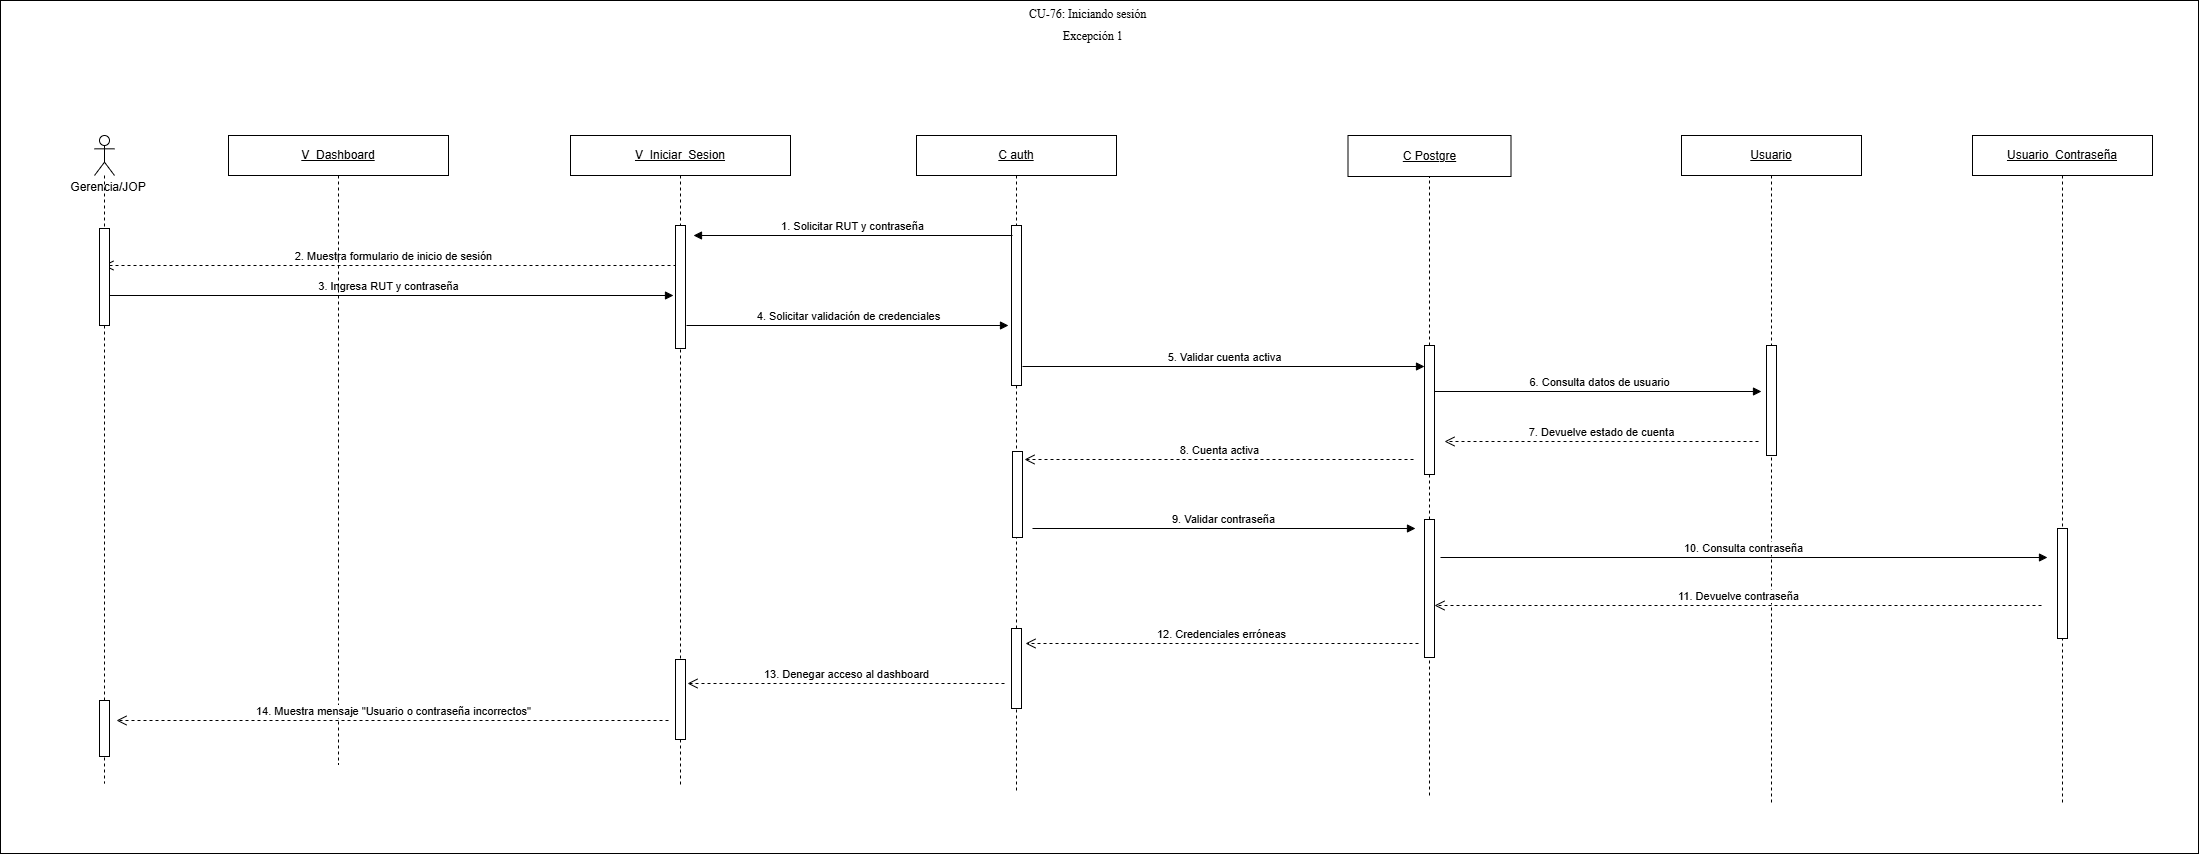

The diagram above was exported from draw.io. Its source (the exported page's mxGraphModel, read from the mxfile embedded in the PNG):
<mxGraphModel dx="1085" dy="748" grid="0" gridSize="10" guides="1" tooltips="1" connect="1" arrows="1" fold="1" page="0" pageScale="1" pageWidth="827" pageHeight="1169" math="0" shadow="0">
  <root>
    <mxCell id="0" />
    <mxCell id="1" parent="0" />
    <mxCell id="zFo5r-Qjv1VB6U7N4YtE-1" parent="1" style="rounded=0;whiteSpace=wrap;html=1;" value="" vertex="1">
      <mxGeometry height="853" width="2198" x="1243" y="698" as="geometry" />
    </mxCell>
    <mxCell id="7i6VmuyQ2lRi54_8-uO3-1" parent="1" style="rounded=0;whiteSpace=wrap;html=1;" value="&lt;div&gt;&lt;u&gt;C Postgre&lt;/u&gt;&lt;/div&gt;" vertex="1">
      <mxGeometry height="41" width="163" x="2590.5" y="833" as="geometry" />
    </mxCell>
    <mxCell id="7i6VmuyQ2lRi54_8-uO3-2" edge="1" parent="1" source="7i6VmuyQ2lRi54_8-uO3-4" style="endArrow=none;html=1;rounded=0;dashed=1;entryX=0.5;entryY=1;entryDx=0;entryDy=0;" target="7i6VmuyQ2lRi54_8-uO3-1" value="">
      <mxGeometry height="50" relative="1" width="50" as="geometry">
        <mxPoint x="2674" y="1608" as="sourcePoint" />
        <mxPoint x="2718" y="997" as="targetPoint" />
      </mxGeometry>
    </mxCell>
    <mxCell id="7i6VmuyQ2lRi54_8-uO3-3" edge="1" parent="1" source="yGsyMaqe2o2kp7zi4VFA-8" style="endArrow=none;html=1;rounded=0;dashed=1;entryX=0.5;entryY=1;entryDx=0;entryDy=0;" target="7i6VmuyQ2lRi54_8-uO3-4" value="">
      <mxGeometry height="50" relative="1" width="50" as="geometry">
        <mxPoint x="2672" y="1493" as="sourcePoint" />
        <mxPoint x="2672" y="893" as="targetPoint" />
      </mxGeometry>
    </mxCell>
    <mxCell id="7i6VmuyQ2lRi54_8-uO3-4" parent="1" style="html=1;points=[[0,0,0,0,5],[0,1,0,0,-5],[1,0,0,0,5],[1,1,0,0,-5]];perimeter=orthogonalPerimeter;outlineConnect=0;targetShapes=umlLifeline;portConstraint=eastwest;newEdgeStyle={&quot;curved&quot;:0,&quot;rounded&quot;:0};" value="" vertex="1">
      <mxGeometry height="129" width="10" x="2667" y="1043" as="geometry" />
    </mxCell>
    <mxCell id="7i6VmuyQ2lRi54_8-uO3-5" parent="1" style="text;html=1;whiteSpace=wrap;strokeColor=none;fillColor=none;align=center;verticalAlign=middle;rounded=0;" value="Gerencia/JOP" vertex="1">
      <mxGeometry height="30" width="90" x="1306" y="870" as="geometry" />
    </mxCell>
    <mxCell id="7i6VmuyQ2lRi54_8-uO3-6" parent="1" style="shape=umlLifeline;perimeter=lifelinePerimeter;whiteSpace=wrap;html=1;container=1;dropTarget=0;collapsible=0;recursiveResize=0;outlineConnect=0;portConstraint=eastwest;" value="&lt;u&gt;C auth&lt;/u&gt;" vertex="1">
      <mxGeometry height="655" width="200" x="2159" y="833" as="geometry" />
    </mxCell>
    <mxCell id="7i6VmuyQ2lRi54_8-uO3-7" parent="7i6VmuyQ2lRi54_8-uO3-6" style="html=1;points=[[0,0,0,0,5],[0,1,0,0,-5],[1,0,0,0,5],[1,1,0,0,-5]];perimeter=orthogonalPerimeter;outlineConnect=0;targetShapes=umlLifeline;portConstraint=eastwest;newEdgeStyle={&quot;curved&quot;:0,&quot;rounded&quot;:0};" value="" vertex="1">
      <mxGeometry height="160" width="10" x="95" y="90" as="geometry" />
    </mxCell>
    <mxCell id="yGsyMaqe2o2kp7zi4VFA-5" parent="7i6VmuyQ2lRi54_8-uO3-6" style="html=1;points=[[0,0,0,0,5],[0,1,0,0,-5],[1,0,0,0,5],[1,1,0,0,-5]];perimeter=orthogonalPerimeter;outlineConnect=0;targetShapes=umlLifeline;portConstraint=eastwest;newEdgeStyle={&quot;curved&quot;:0,&quot;rounded&quot;:0};" value="" vertex="1">
      <mxGeometry height="80" width="10" x="95" y="493" as="geometry" />
    </mxCell>
    <mxCell id="yGsyMaqe2o2kp7zi4VFA-6" parent="7i6VmuyQ2lRi54_8-uO3-6" style="html=1;points=[[0,0,0,0,5],[0,1,0,0,-5],[1,0,0,0,5],[1,1,0,0,-5]];perimeter=orthogonalPerimeter;outlineConnect=0;targetShapes=umlLifeline;portConstraint=eastwest;newEdgeStyle={&quot;curved&quot;:0,&quot;rounded&quot;:0};" value="" vertex="1">
      <mxGeometry height="86" width="10" x="96" y="316" as="geometry" />
    </mxCell>
    <mxCell id="7i6VmuyQ2lRi54_8-uO3-8" parent="1" style="shape=umlLifeline;perimeter=lifelinePerimeter;whiteSpace=wrap;html=1;container=1;dropTarget=0;collapsible=0;recursiveResize=0;outlineConnect=0;portConstraint=eastwest;" value="&lt;u&gt;Usuario&lt;/u&gt;" vertex="1">
      <mxGeometry height="670" width="180" x="2924" y="833" as="geometry" />
    </mxCell>
    <mxCell id="7i6VmuyQ2lRi54_8-uO3-9" parent="7i6VmuyQ2lRi54_8-uO3-8" style="html=1;points=[[0,0,0,0,5],[0,1,0,0,-5],[1,0,0,0,5],[1,1,0,0,-5]];perimeter=orthogonalPerimeter;outlineConnect=0;targetShapes=umlLifeline;portConstraint=eastwest;newEdgeStyle={&quot;curved&quot;:0,&quot;rounded&quot;:0};" value="" vertex="1">
      <mxGeometry height="110" width="10" x="85" y="210" as="geometry" />
    </mxCell>
    <mxCell id="7i6VmuyQ2lRi54_8-uO3-10" edge="1" parent="1" style="html=1;verticalAlign=bottom;endArrow=block;curved=0;rounded=0;" value="1. Solicitar RUT y contraseña">
      <mxGeometry relative="1" width="80" as="geometry">
        <mxPoint x="2255" y="933" as="sourcePoint" />
        <mxPoint x="1936" y="933" as="targetPoint" />
      </mxGeometry>
    </mxCell>
    <mxCell id="7i6VmuyQ2lRi54_8-uO3-11" edge="1" parent="1" style="html=1;verticalAlign=bottom;endArrow=open;dashed=1;endSize=8;curved=0;rounded=0;" target="7i6VmuyQ2lRi54_8-uO3-14" value="2. Muestra&lt;span style=&quot;background-color: light-dark(#ffffff, var(--ge-dark-color, #121212)); color: light-dark(rgb(0, 0, 0), rgb(255, 255, 255));&quot;&gt;&amp;nbsp;formulario de inicio de sesión&lt;/span&gt;">
      <mxGeometry relative="1" as="geometry">
        <mxPoint x="1925" y="963" as="sourcePoint" />
        <mxPoint x="1689" y="963" as="targetPoint" />
      </mxGeometry>
    </mxCell>
    <mxCell id="7i6VmuyQ2lRi54_8-uO3-12" edge="1" parent="1" source="7i6VmuyQ2lRi54_8-uO3-14" style="html=1;verticalAlign=bottom;endArrow=block;curved=0;rounded=0;" value="3. Ingresa RUT y contraseña">
      <mxGeometry relative="1" width="80" as="geometry">
        <mxPoint x="1689" y="993" as="sourcePoint" />
        <mxPoint x="1916" y="993" as="targetPoint" />
      </mxGeometry>
    </mxCell>
    <mxCell id="7i6VmuyQ2lRi54_8-uO3-13" edge="1" parent="1" style="html=1;verticalAlign=bottom;endArrow=block;curved=0;rounded=0;" value="4. Solicitar validación de credenciales">
      <mxGeometry relative="1" width="80" as="geometry">
        <mxPoint x="1929" y="1023" as="sourcePoint" />
        <mxPoint x="2251" y="1023" as="targetPoint" />
      </mxGeometry>
    </mxCell>
    <mxCell id="7i6VmuyQ2lRi54_8-uO3-14" parent="1" style="shape=umlLifeline;perimeter=lifelinePerimeter;whiteSpace=wrap;html=1;container=1;dropTarget=0;collapsible=0;recursiveResize=0;outlineConnect=0;portConstraint=eastwest;participant=umlActor;" value="" vertex="1">
      <mxGeometry height="648" width="20" x="1337" y="833" as="geometry" />
    </mxCell>
    <mxCell id="7i6VmuyQ2lRi54_8-uO3-15" parent="7i6VmuyQ2lRi54_8-uO3-14" style="html=1;points=[[0,0,0,0,5],[0,1,0,0,-5],[1,0,0,0,5],[1,1,0,0,-5]];perimeter=orthogonalPerimeter;outlineConnect=0;targetShapes=umlLifeline;portConstraint=eastwest;newEdgeStyle={&quot;curved&quot;:0,&quot;rounded&quot;:0};" value="" vertex="1">
      <mxGeometry height="97" width="10" x="5" y="93" as="geometry" />
    </mxCell>
    <mxCell id="yGsyMaqe2o2kp7zi4VFA-3" parent="7i6VmuyQ2lRi54_8-uO3-14" style="html=1;points=[[0,0,0,0,5],[0,1,0,0,-5],[1,0,0,0,5],[1,1,0,0,-5]];perimeter=orthogonalPerimeter;outlineConnect=0;targetShapes=umlLifeline;portConstraint=eastwest;newEdgeStyle={&quot;curved&quot;:0,&quot;rounded&quot;:0};" value="" vertex="1">
      <mxGeometry height="56" width="10" x="5" y="565" as="geometry" />
    </mxCell>
    <mxCell id="7i6VmuyQ2lRi54_8-uO3-16" parent="1" style="shape=umlLifeline;perimeter=lifelinePerimeter;whiteSpace=wrap;html=1;container=1;dropTarget=0;collapsible=0;recursiveResize=0;outlineConnect=0;portConstraint=eastwest;" value="&lt;u&gt;V_Iniciar_Sesion&lt;/u&gt;" vertex="1">
      <mxGeometry height="652" width="220" x="1813" y="833" as="geometry" />
    </mxCell>
    <mxCell id="7i6VmuyQ2lRi54_8-uO3-17" parent="7i6VmuyQ2lRi54_8-uO3-16" style="html=1;points=[[0,0,0,0,5],[0,1,0,0,-5],[1,0,0,0,5],[1,1,0,0,-5]];perimeter=orthogonalPerimeter;outlineConnect=0;targetShapes=umlLifeline;portConstraint=eastwest;newEdgeStyle={&quot;curved&quot;:0,&quot;rounded&quot;:0};" value="" vertex="1">
      <mxGeometry height="123" width="10" x="105" y="90" as="geometry" />
    </mxCell>
    <mxCell id="yGsyMaqe2o2kp7zi4VFA-4" parent="7i6VmuyQ2lRi54_8-uO3-16" style="html=1;points=[[0,0,0,0,5],[0,1,0,0,-5],[1,0,0,0,5],[1,1,0,0,-5]];perimeter=orthogonalPerimeter;outlineConnect=0;targetShapes=umlLifeline;portConstraint=eastwest;newEdgeStyle={&quot;curved&quot;:0,&quot;rounded&quot;:0};" value="" vertex="1">
      <mxGeometry height="80" width="10" x="105" y="524" as="geometry" />
    </mxCell>
    <mxCell id="7i6VmuyQ2lRi54_8-uO3-18" edge="1" parent="1" style="html=1;verticalAlign=bottom;endArrow=block;curved=0;rounded=0;" target="7i6VmuyQ2lRi54_8-uO3-4" value="5. Validar cuenta activa">
      <mxGeometry relative="1" width="80" as="geometry">
        <mxPoint x="2265" y="1064" as="sourcePoint" />
        <mxPoint x="2570" y="1068" as="targetPoint" />
      </mxGeometry>
    </mxCell>
    <mxCell id="7i6VmuyQ2lRi54_8-uO3-19" edge="1" parent="1" style="html=1;verticalAlign=bottom;endArrow=open;dashed=1;endSize=8;curved=0;rounded=0;" value="8. Cuenta activa">
      <mxGeometry relative="1" as="geometry">
        <mxPoint x="2656" y="1157" as="sourcePoint" />
        <mxPoint x="2267" y="1157" as="targetPoint" />
      </mxGeometry>
    </mxCell>
    <mxCell id="7i6VmuyQ2lRi54_8-uO3-21" edge="1" parent="1" style="html=1;verticalAlign=bottom;endArrow=open;dashed=1;endSize=8;curved=0;rounded=0;" value="7. Devuelve estado de cuenta">
      <mxGeometry relative="1" as="geometry">
        <mxPoint x="3001" y="1139" as="sourcePoint" />
        <mxPoint x="2687" y="1139" as="targetPoint" />
      </mxGeometry>
    </mxCell>
    <mxCell id="7i6VmuyQ2lRi54_8-uO3-24" edge="1" parent="1" style="html=1;verticalAlign=bottom;endArrow=block;curved=0;rounded=0;" value="9. Validar contraseña">
      <mxGeometry relative="1" width="80" as="geometry">
        <mxPoint x="2275" y="1226" as="sourcePoint" />
        <mxPoint x="2658" y="1226" as="targetPoint" />
      </mxGeometry>
    </mxCell>
    <mxCell id="7i6VmuyQ2lRi54_8-uO3-27" edge="1" parent="1" style="html=1;verticalAlign=bottom;endArrow=open;dashed=1;endSize=8;curved=0;rounded=0;" value="12. Credenciales&amp;nbsp;erróneas">
      <mxGeometry relative="1" as="geometry">
        <mxPoint x="2661" y="1341" as="sourcePoint" />
        <mxPoint x="2268" y="1341" as="targetPoint" />
      </mxGeometry>
    </mxCell>
    <mxCell id="7i6VmuyQ2lRi54_8-uO3-28" edge="1" parent="1" style="html=1;verticalAlign=bottom;endArrow=open;dashed=1;endSize=8;curved=0;rounded=0;" value="13. Denegar acceso al dashboard">
      <mxGeometry relative="1" as="geometry">
        <mxPoint x="2247" y="1381" as="sourcePoint" />
        <mxPoint x="1930" y="1381" as="targetPoint" />
      </mxGeometry>
    </mxCell>
    <mxCell id="7i6VmuyQ2lRi54_8-uO3-29" parent="1" style="shape=umlLifeline;perimeter=lifelinePerimeter;whiteSpace=wrap;html=1;container=1;dropTarget=0;collapsible=0;recursiveResize=0;outlineConnect=0;portConstraint=eastwest;" value="&lt;u&gt;V_&lt;/u&gt;&lt;span style=&quot;font-size: 12px;&quot;&gt;&lt;u&gt;Dashboard&lt;/u&gt;&lt;/span&gt;" vertex="1">
      <mxGeometry height="629" width="220" x="1471" y="833" as="geometry" />
    </mxCell>
    <mxCell id="7i6VmuyQ2lRi54_8-uO3-31" edge="1" parent="1" style="html=1;verticalAlign=bottom;endArrow=open;dashed=1;endSize=8;curved=0;rounded=0;" value="14. Muestra mensaje &quot;Usuario o contraseña incorrectos&quot;">
      <mxGeometry relative="1" as="geometry">
        <mxPoint x="1911" y="1418" as="sourcePoint" />
        <mxPoint x="1359" y="1418" as="targetPoint" />
      </mxGeometry>
    </mxCell>
    <mxCell id="BVLqfBTbxi--gQF0s2QP-1" edge="1" parent="1" style="html=1;verticalAlign=bottom;endArrow=block;curved=0;rounded=0;" value="6. Consulta datos de usuario">
      <mxGeometry relative="1" width="80" x="0.0024" as="geometry">
        <mxPoint as="offset" />
        <mxPoint x="2677" y="1089" as="sourcePoint" />
        <mxPoint x="3004" y="1089" as="targetPoint" />
      </mxGeometry>
    </mxCell>
    <mxCell id="K0VNTkRQQ8VyMohGsO1--1" edge="1" parent="1" style="html=1;verticalAlign=bottom;endArrow=block;curved=0;rounded=0;" value="10. Consulta contraseña">
      <mxGeometry relative="1" width="80" as="geometry">
        <mxPoint x="2683" y="1255" as="sourcePoint" />
        <mxPoint x="3290" y="1255" as="targetPoint" />
      </mxGeometry>
    </mxCell>
    <mxCell id="zFo5r-Qjv1VB6U7N4YtE-2" parent="1" style="text;whiteSpace=wrap;html=1;" value="&lt;div style=&quot;text-align: center;&quot;&gt;&lt;span style=&quot;background-color: transparent; white-space-collapse: preserve;&quot;&gt;&lt;font face=&quot;Times New Roman, serif&quot;&gt;CU-76: Iniciando sesión&lt;/font&gt;&lt;/span&gt;&lt;/div&gt;" vertex="1">
      <mxGeometry height="36" width="145" x="2269.5" y="698" as="geometry" />
    </mxCell>
    <mxCell id="zFo5r-Qjv1VB6U7N4YtE-3" parent="1" style="text;whiteSpace=wrap;html=1;" value="&lt;div style=&quot;text-align: center;&quot;&gt;&lt;font face=&quot;Times New Roman, serif&quot;&gt;&lt;span style=&quot;white-space-collapse: preserve;&quot;&gt;Excepción 1&lt;/span&gt;&lt;/font&gt;&lt;/div&gt;" vertex="1">
      <mxGeometry height="36" width="76" x="2304" y="720" as="geometry" />
    </mxCell>
    <mxCell id="NB6ZqEmxtZhzM0TGROYD-1" edge="1" parent="1" style="html=1;verticalAlign=bottom;endArrow=open;dashed=1;endSize=8;curved=0;rounded=0;" value="11. Devuelve contraseña">
      <mxGeometry relative="1" as="geometry">
        <mxPoint x="3284" y="1303" as="sourcePoint" />
        <mxPoint x="2677" y="1303" as="targetPoint" />
      </mxGeometry>
    </mxCell>
    <mxCell id="yGsyMaqe2o2kp7zi4VFA-1" parent="1" style="shape=umlLifeline;perimeter=lifelinePerimeter;whiteSpace=wrap;html=1;container=1;dropTarget=0;collapsible=0;recursiveResize=0;outlineConnect=0;portConstraint=eastwest;" value="&lt;u&gt;Usuario_Contraseña&lt;/u&gt;" vertex="1">
      <mxGeometry height="670" width="180" x="3215" y="833" as="geometry" />
    </mxCell>
    <mxCell id="yGsyMaqe2o2kp7zi4VFA-2" parent="yGsyMaqe2o2kp7zi4VFA-1" style="html=1;points=[[0,0,0,0,5],[0,1,0,0,-5],[1,0,0,0,5],[1,1,0,0,-5]];perimeter=orthogonalPerimeter;outlineConnect=0;targetShapes=umlLifeline;portConstraint=eastwest;newEdgeStyle={&quot;curved&quot;:0,&quot;rounded&quot;:0};" value="" vertex="1">
      <mxGeometry height="110" width="10" x="85" y="393" as="geometry" />
    </mxCell>
    <mxCell id="yGsyMaqe2o2kp7zi4VFA-7" edge="1" parent="1" style="endArrow=none;html=1;rounded=0;dashed=1;entryX=0.5;entryY=1;entryDx=0;entryDy=0;" target="yGsyMaqe2o2kp7zi4VFA-8" value="">
      <mxGeometry height="50" relative="1" width="50" as="geometry">
        <mxPoint x="2672" y="1493" as="sourcePoint" />
        <mxPoint x="2672" y="1184" as="targetPoint" />
      </mxGeometry>
    </mxCell>
    <mxCell id="yGsyMaqe2o2kp7zi4VFA-8" parent="1" style="html=1;points=[[0,0,0,0,5],[0,1,0,0,-5],[1,0,0,0,5],[1,1,0,0,-5]];perimeter=orthogonalPerimeter;outlineConnect=0;targetShapes=umlLifeline;portConstraint=eastwest;newEdgeStyle={&quot;curved&quot;:0,&quot;rounded&quot;:0};" value="" vertex="1">
      <mxGeometry height="138" width="10" x="2667" y="1217" as="geometry" />
    </mxCell>
  </root>
</mxGraphModel>